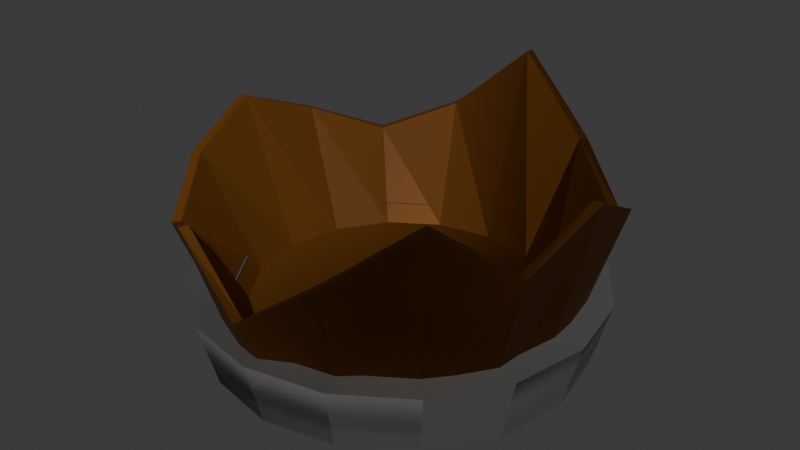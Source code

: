 # Source: barrel_14_.blend  (saved by Blender 5.1.30; exported with 4.5.12 LTS)
import bpy
from mathutils import Matrix  # noqa: F401  (used for matrix-valued properties, if any)

bpy.ops.wm.read_factory_settings(use_empty=True)
scene = bpy.context.scene
scene.name = 'Scene'

# ---- collections
col_collection = bpy.data.collections.new('Collection'); scene.collection.children.link(col_collection)

# ---- materials (node trees are filled in below, after node groups)
mat_material_001 = bpy.data.materials.new('Material.001')
mat_material_002 = bpy.data.materials.new('Material.002')

# ---- material node trees
mat_material_001.use_nodes = True; mat_material_001.node_tree.nodes.clear()
_N = mat_material_001.node_tree.nodes; _L = mat_material_001.node_tree.links
n0 = _N.new('ShaderNodeBsdfPrincipled'); n0.name = 'Principled BSDF'; n0.location = (-915, 111)
n0.inputs[0].default_value = (0.12, 0.04332, 0.007289, 1.0)
n0.inputs[2].default_value = 0.5648
n0.inputs[3].default_value = 1.2
n1 = _N.new('ShaderNodeOutputMaterial'); n1.name = 'Material Output'; n1.location = (216, 207)
n2 = _N.new('ShaderNodeTexWave'); n2.name = 'Wave Texture'; n2.location = (-1137, 68)
n2.width = 160
n2.inputs[1].default_value = 0.2
_L.new(n0.outputs[0], n1.inputs[0])
_L.new(n2.outputs[0], n0.inputs[1])
n1.is_active_output = True
mat_material_002.use_nodes = True; mat_material_002.node_tree.nodes.clear()
_N = mat_material_002.node_tree.nodes; _L = mat_material_002.node_tree.links
n0 = _N.new('ShaderNodeBsdfPrincipled'); n0.name = 'Principled BSDF'; n0.location = (-472, 186)
n0.inputs[0].default_value = (0.08849, 0.08849, 0.08849, 1.0)
n1 = _N.new('ShaderNodeOutputMaterial'); n1.name = 'Material Output'; n1.location = (281, 182)
n2 = _N.new('ShaderNodeTexNoise'); n2.name = 'Noise Texture'; n2.location = (-150, 71)
n2.width = 145
n2.inputs[2].default_value = 0.3
_L.new(n0.outputs[0], n1.inputs[0])
_L.new(n2.outputs[0], n1.inputs[2])
n1.is_active_output = True

# ---- world
world_world = bpy.data.worlds.new('World'); scene.world = world_world
world_world.use_nodes = True; world_world.node_tree.nodes.clear()
_N = world_world.node_tree.nodes; _L = world_world.node_tree.links
n0 = _N.new('ShaderNodeOutputWorld'); n0.name = 'World Output'; n0.location = (200, 100)
n1 = _N.new('ShaderNodeBackground'); n1.name = 'Background'; n1.location = (-200, 100)
n1.inputs[0].default_value = (0.05088, 0.05088, 0.05088, 1.0)
_L.new(n1.outputs[0], n0.inputs[0])
n0.is_active_output = True
world_world.color = (0.05088, 0.05088, 0.05088)
world_world.sun_shadow_jitter_overblur = 0.0

# ---- meshes
me_cylinder = bpy.data.meshes.new('Cylinder')
me_cylinder.from_pydata([(-5.763e-09, 0.7277, -1.783), (0.2785, 0.6723, -1.783), (0.5146, 0.5146, -1.783), (0.6723, 0.2785, -1.783), (0.7277, -4.749e-09, -1.783), (0.6723, -0.2785, -1.783), (0.5146, -0.5146, -1.783), (0.2785, -0.6723, -1.783), (-5.763e-09, -0.7277, -1.783), (-0.2785, -0.6723, -1.783), (-0.5146, -0.5146, -1.783), (-0.6723, -0.2785, -1.783), (-0.7277, -4.749e-09, -1.783), (-0.6723, 0.2785, -1.783), (-0.5146, 0.5146, -1.783), (-0.2785, 0.6723, -1.783), (7.838e-10, 0.9537, -0.7549), (0.365, 0.8811, -1.073), (0.6744, 0.6744, -1.269), (0.8811, 0.365, -1.073), (0.9537, -2.78e-09, -0.8915), (0.8811, -0.365, -1.073), (0.6942, -0.6885, -0.8156), (0.365, -0.8811, -1.073), (7.838e-10, -0.9537, -1.326), (-0.365, -0.8811, -1.073), (-0.6744, -0.6744, -1.232), (-0.8811, -0.365, -1.073), (-0.9537, -2.78e-09, -0.9278), (-0.8811, 0.365, -1.073), (-0.6744, 0.6744, -1.217), (-0.365, 0.8811, -1.073), (-5.2e-09, 0.6567, -1.609), (0.2513, 0.6067, -1.609), (0.4644, 0.4644, -1.609), (0.6067, 0.2513, -1.609), (0.6567, -4.285e-09, -1.609), (0.6067, -0.2513, -1.609), (0.4644, -0.4644, -1.609), (0.2513, -0.6067, -1.609), (-5.2e-09, -0.6567, -1.609), (-0.2513, -0.6067, -1.609), (-0.4644, -0.4644, -1.609), (-0.6067, -0.2513, -1.609), (-0.6567, -4.285e-09, -1.609), (-0.6067, 0.2513, -1.609), (-0.4644, 0.4644, -1.609), (-0.2513, 0.6067, -1.609), (2.175e-09, 0.9113, -0.7528), (0.3487, 0.8419, -1.07), (0.6444, 0.6444, -1.267), (0.8419, 0.3487, -1.07), (0.9113, -3.314e-09, -0.8893), (0.8419, -0.3487, -1.07), (0.6642, -0.6585, -0.8134), (0.3487, -0.8419, -1.07), (2.175e-09, -0.9113, -1.323), (-0.3487, -0.8419, -1.07), (-0.6444, -0.6444, -1.23), (-0.8419, -0.3487, -1.07), (-0.9113, -3.314e-09, -0.9256), (-0.8419, 0.3487, -1.07), (-0.6444, 0.6444, -1.215), (-0.3487, 0.8419, -1.07)], [], [(17, 18, 2, 1), (18, 19, 3, 2), (19, 20, 4, 3), (20, 21, 5, 4), (21, 22, 6, 5), (22, 23, 7, 6), (23, 24, 8, 7), (24, 25, 9, 8), (25, 26, 10, 9), (26, 27, 11, 10), (27, 28, 12, 11), (28, 29, 13, 12), (29, 30, 14, 13), (30, 31, 15, 14), (31, 16, 0, 15), (0, 1, 2, 3, 4, 5, 6, 7, 8, 9, 10, 11, 12, 13, 14, 15), (16, 17, 1, 0), (49, 50, 34, 33), (50, 51, 35, 34), (51, 52, 36, 35), (52, 53, 37, 36), (53, 54, 38, 37), (54, 55, 39, 38), (55, 56, 40, 39), (56, 57, 41, 40), (57, 58, 42, 41), (58, 59, 43, 42), (59, 60, 44, 43), (60, 61, 45, 44), (61, 62, 46, 45), (62, 63, 47, 46), (63, 48, 32, 47), (32, 33, 34, 35, 36, 37, 38, 39, 40, 41, 42, 43, 44, 45, 46, 47), (48, 49, 33, 32), (48, 49, 17, 16), (63, 48, 16, 31), (62, 63, 31, 30), (61, 62, 30, 29), (60, 61, 29, 28), (59, 60, 28, 27), (58, 59, 27, 26), (57, 58, 26, 25), (56, 57, 25, 24), (55, 56, 24, 23), (54, 55, 23, 22), (53, 54, 22, 21), (52, 53, 21, 20), (51, 52, 20, 19), (50, 51, 19, 18), (49, 50, 18, 17)])
_uv = me_cylinder.uv_layers.new(name='UVMap')
_uv.uv.foreach_set('vector', [0.9375, 0.6, 0.875, 0.6, 0.875, 0.5, 0.9375, 0.5, 0.875, 0.6, 0.8125, 0.6, 0.8125, 0.5, 0.875, 0.5, 0.8125, 0.6, 0.75, 0.6, 0.75, 0.5, 0.8125, 0.5, 0.75, 0.6, 0.6875, 0.6, 0.6875, 0.5, 0.75, 0.5, 0.6875, 0.6, 0.625, 0.6, 0.625, 0.5, 0.6875, 0.5, 0.625, 0.6, 0.5625, 0.6, 0.5625, 0.5, 0.625, 0.5, 0.5625, 0.6, 0.5, 0.6, 0.5, 0.5, 0.5625, 0.5, 0.5, 0.6, 0.4375, 0.6, 0.4375, 0.5, 0.5, 0.5, 0.4375, 0.6, 0.375, 0.6, 0.375, 0.5, 0.4375, 0.5, 0.375, 0.6, 0.3125, 0.6, 0.3125, 0.5, 0.375, 0.5, 0.3125, 0.6, 0.25, 0.6, 0.25, 0.5, 0.3125, 0.5, 0.25, 0.6, 0.1875, 0.6, 0.1875, 0.5, 0.25, 0.5, 0.1875, 0.6, 0.125, 0.6, 0.125, 0.5, 0.1875, 0.5, 0.125, 0.6, 0.0625, 0.6, 0.0625, 0.5, 0.125, 0.5, 0.0625, 0.6, 0.0, 0.6, 0.0, 0.5, 0.0625, 0.5, 0.75, 0.49, 0.8418, 0.4717, 0.9197, 0.4197, 0.9717, 0.3418, 0.99, 0.25, 0.9717, 0.1582, 0.9197, 0.08029, 0.8418, 0.02827, 0.75, 0.01, 0.6582, 0.02827, 0.5803, 0.08029, 0.5283, 0.1582, 0.51, 0.25, 0.5283, 0.3418, 0.5803, 0.4197, 0.6582, 0.4717, 1.0, 0.6, 0.9375, 0.6, 0.9375, 0.5, 1.0, 0.5, 0.9375, 0.6, 0.875, 0.6, 0.875, 0.5, 0.9375, 0.5, 0.875, 0.6, 0.8125, 0.6, 0.8125, 0.5, 0.875, 0.5, 0.8125, 0.6, 0.75, 0.6, 0.75, 0.5, 0.8125, 0.5, 0.75, 0.6, 0.6875, 0.6, 0.6875, 0.5, 0.75, 0.5, 0.6875, 0.6, 0.625, 0.6, 0.625, 0.5, 0.6875, 0.5, 0.625, 0.6, 0.5625, 0.6, 0.5625, 0.5, 0.625, 0.5, 0.5625, 0.6, 0.5, 0.6, 0.5, 0.5, 0.5625, 0.5, 0.5, 0.6, 0.4375, 0.6, 0.4375, 0.5, 0.5, 0.5, 0.4375, 0.6, 0.375, 0.6, 0.375, 0.5, 0.4375, 0.5, 0.375, 0.6, 0.3125, 0.6, 0.3125, 0.5, 0.375, 0.5, 0.3125, 0.6, 0.25, 0.6, 0.25, 0.5, 0.3125, 0.5, 0.25, 0.6, 0.1875, 0.6, 0.1875, 0.5, 0.25, 0.5, 0.1875, 0.6, 0.125, 0.6, 0.125, 0.5, 0.1875, 0.5, 0.125, 0.6, 0.0625, 0.6, 0.0625, 0.5, 0.125, 0.5, 0.0625, 0.6, 0.0, 0.6, 0.0, 0.5, 0.0625, 0.5, 0.75, 0.49, 0.8418, 0.4717, 0.9197, 0.4197, 0.9717, 0.3418, 0.99, 0.25, 0.9717, 0.1582, 0.9197, 0.08029, 0.8418, 0.02827, 0.75, 0.01, 0.6582, 0.02827, 0.5803, 0.08029, 0.5283, 0.1582, 0.51, 0.25, 0.5283, 0.3418, 0.5803, 0.4197, 0.6582, 0.4717, 1.0, 0.6, 0.9375, 0.6, 0.9375, 0.5, 1.0, 0.5, 1.0, 0.6, 0.9375, 0.6, 0.9375, 0.6, 1.0, 0.6, 0.0625, 0.6, 0.0, 0.6, 0.0, 0.6, 0.0625, 0.6, 0.125, 0.6, 0.0625, 0.6, 0.0625, 0.6, 0.125, 0.6, 0.1875, 0.6, 0.125, 0.6, 0.125, 0.6, 0.1875, 0.6, 0.25, 0.6, 0.1875, 0.6, 0.1875, 0.6, 0.25, 0.6, 0.3125, 0.6, 0.25, 0.6, 0.25, 0.6, 0.3125, 0.6, 0.375, 0.6, 0.3125, 0.6, 0.3125, 0.6, 0.375, 0.6, 0.4375, 0.6, 0.375, 0.6, 0.375, 0.6, 0.4375, 0.6, 0.5, 0.6, 0.4375, 0.6, 0.4375, 0.6, 0.5, 0.6, 0.5625, 0.6, 0.5, 0.6, 0.5, 0.6, 0.5625, 0.6, 0.625, 0.6, 0.5625, 0.6, 0.5625, 0.6, 0.625, 0.6, 0.6875, 0.6, 0.625, 0.6, 0.625, 0.6, 0.6875, 0.6, 0.75, 0.6, 0.6875, 0.6, 0.6875, 0.6, 0.75, 0.6, 0.8125, 0.6, 0.75, 0.6, 0.75, 0.6, 0.8125, 0.6, 0.875, 0.6, 0.8125, 0.6, 0.8125, 0.6, 0.875, 0.6, 0.9375, 0.6, 0.875, 0.6, 0.875, 0.6, 0.9375, 0.6])
me_cylinder.materials.append(mat_material_001)
me_cylinder.use_mirror_z = True
me_cylinder.update()
me_cylinder_008 = bpy.data.meshes.new('Cylinder.008')
me_cylinder_008.from_pydata([(-4.698e-10, 0.7819, -1.0), (0.0, 0.7862, 1.0), (0.2992, 0.7224, -1.0), (0.3009, 0.7263, 1.0), (0.5529, 0.5529, -1.0), (0.5559, 0.5559, 1.0), (0.7224, 0.2992, -1.0), (0.7263, 0.3009, 1.0), (0.7819, 5.198e-10, -1.0), (0.7862, -7.496e-10, 1.0), (0.7224, -0.2992, -1.0), (0.7263, -0.3009, 1.0), (0.5529, -0.5529, -1.0), (0.5559, -0.5559, 1.0), (0.2992, -0.7224, -1.0), (0.3009, -0.7263, 1.0), (-4.698e-10, -0.7819, -1.0), (0.0, -0.7862, 1.0), (-0.2992, -0.7224, -1.0), (-0.3009, -0.7263, 1.0), (-0.5529, -0.5529, -1.0), (-0.5559, -0.5559, 1.0), (-0.7224, -0.2992, -1.0), (-0.7263, -0.3009, 1.0), (-0.7819, 5.198e-10, -1.0), (-0.7862, -7.496e-10, 1.0), (-0.7224, 0.2992, -1.0), (-0.7263, 0.3009, 1.0), (-0.5529, 0.5529, -1.0), (-0.5559, 0.5559, 1.0), (-0.2992, 0.7224, -1.0), (-0.3009, 0.7263, 1.0), (0.3578, 0.8638, 1.0), (1.346e-10, 0.935, 1.0), (0.6611, 0.6611, 1.0), (0.8638, 0.3578, 1.0), (0.935, -2.691e-10, 1.0), (0.8638, -0.3578, 1.0), (0.6611, -0.6611, 1.0), (0.3578, -0.8638, 1.0), (1.346e-10, -0.935, 1.0), (-0.3578, -0.8638, 1.0), (-0.6611, -0.6611, 1.0), (-0.8638, -0.3578, 1.0), (-0.935, -2.691e-10, 1.0), (-0.8638, 0.3578, 1.0), (-0.6611, 0.6611, 1.0), (-0.3578, 0.8638, 1.0), (0.3009, 0.7263, 0.388), (1.606e-09, 0.7862, 0.388), (0.5559, 0.5559, 0.388), (0.7263, 0.3009, 0.388), (0.7862, -7.496e-10, 0.388), (0.7263, -0.3009, 0.388), (0.5559, -0.5559, 0.388), (0.3009, -0.7263, 0.388), (1.606e-09, -0.7862, 0.388), (-0.3009, -0.7263, 0.388), (-0.5559, -0.5559, 0.388), (-0.7263, -0.3009, 0.388), (-0.7862, -7.496e-10, 0.388), (-0.7263, 0.3009, 0.388), (-0.5559, 0.5559, 0.388), (-0.3009, 0.7263, 0.388), (-5.568e-11, 1.027, -1.0), (0.393, 0.9487, -1.0), (0.7261, 0.7261, -1.0), (0.9487, 0.393, -1.0), (1.027, 1.114e-10, -1.0), (0.9487, -0.393, -1.0), (0.7261, -0.7261, -1.0), (0.393, -0.9487, -1.0), (-5.568e-11, -1.027, -1.0), (-0.393, -0.9487, -1.0), (-0.7261, -0.7261, -1.0), (-0.9487, -0.393, -1.0), (-1.027, 1.114e-10, -1.0), (-0.9487, 0.393, -1.0), (-0.7261, 0.7261, -1.0), (-0.393, 0.9487, -1.0)], [], [(32, 34, 66, 65), (34, 35, 67, 66), (35, 36, 68, 67), (36, 37, 69, 68), (37, 38, 70, 69), (38, 39, 71, 70), (39, 40, 72, 71), (40, 41, 73, 72), (41, 42, 74, 73), (42, 43, 75, 74), (43, 44, 76, 75), (44, 45, 77, 76), (45, 46, 78, 77), (46, 47, 79, 78), (47, 33, 64, 79), (7, 5, 50, 51), (33, 32, 65, 64), (1, 3, 32, 33), (3, 5, 34, 32), (5, 7, 35, 34), (7, 9, 36, 35), (9, 11, 37, 36), (11, 13, 38, 37), (13, 15, 39, 38), (15, 17, 40, 39), (17, 19, 41, 40), (19, 21, 42, 41), (21, 23, 43, 42), (23, 25, 44, 43), (25, 27, 45, 44), (27, 29, 46, 45), (29, 31, 47, 46), (31, 1, 33, 47), (23, 21, 58, 59), (9, 7, 51, 52), (25, 23, 59, 60), (11, 9, 52, 53), (27, 25, 60, 61), (13, 11, 53, 54), (29, 27, 61, 62), (15, 13, 54, 55), (31, 29, 62, 63), (17, 15, 55, 56), (3, 1, 49, 48), (1, 31, 63, 49), (19, 17, 56, 57), (5, 3, 48, 50), (21, 19, 57, 58), (2, 0, 64, 65), (4, 2, 65, 66), (6, 4, 66, 67), (8, 6, 67, 68), (10, 8, 68, 69), (12, 10, 69, 70), (14, 12, 70, 71), (16, 14, 71, 72), (18, 16, 72, 73), (20, 18, 73, 74), (22, 20, 74, 75), (24, 22, 75, 76), (26, 24, 76, 77), (28, 26, 77, 78), (30, 28, 78, 79), (0, 30, 79, 64)])
_uv = me_cylinder_008.uv_layers.new(name='UVMap')
_uv.uv.foreach_set('vector', [0.9375, 1.0, 0.875, 1.0, 0.875, 0.5, 0.9375, 0.5, 0.875, 1.0, 0.8125, 1.0, 0.8125, 0.5, 0.875, 0.5, 0.8125, 1.0, 0.75, 1.0, 0.75, 0.5, 0.8125, 0.5, 0.75, 1.0, 0.6875, 1.0, 0.6875, 0.5, 0.75, 0.5, 0.6875, 1.0, 0.625, 1.0, 0.625, 0.5, 0.6875, 0.5, 0.625, 1.0, 0.5625, 1.0, 0.5625, 0.5, 0.625, 0.5, 0.5625, 1.0, 0.5, 1.0, 0.5, 0.5, 0.5625, 0.5, 0.5, 1.0, 0.4375, 1.0, 0.4375, 0.5, 0.5, 0.5, 0.4375, 1.0, 0.375, 1.0, 0.375, 0.5, 0.4375, 0.5, 0.375, 1.0, 0.3125, 1.0, 0.3125, 0.5, 0.375, 0.5, 0.3125, 1.0, 0.25, 1.0, 0.25, 0.5, 0.3125, 0.5, 0.25, 1.0, 0.1875, 1.0, 0.1875, 0.5, 0.25, 0.5, 0.1875, 1.0, 0.125, 1.0, 0.125, 0.5, 0.1875, 0.5, 0.125, 1.0, 0.0625, 1.0, 0.0625, 0.5, 0.125, 0.5, 0.0625, 1.0, 0.0, 1.0, 0.0, 0.5, 0.0625, 0.5, 0.4417, 0.3294, 0.3967, 0.3967, 0.3967, 0.3967, 0.4417, 0.3294, 1.0, 1.0, 0.9375, 1.0, 0.9375, 0.5, 1.0, 0.5, 0.25, 0.4575, 0.3294, 0.4417, 0.3418, 0.4717, 0.25, 0.49, 0.3294, 0.4417, 0.3967, 0.3967, 0.4197, 0.4197, 0.3418, 0.4717, 0.3967, 0.3967, 0.4417, 0.3294, 0.4717, 0.3418, 0.4197, 0.4197, 0.4417, 0.3294, 0.4575, 0.25, 0.49, 0.25, 0.4717, 0.3418, 0.4575, 0.25, 0.4417, 0.1706, 0.4717, 0.1582, 0.49, 0.25, 0.4417, 0.1706, 0.3967, 0.1033, 0.4197, 0.08029, 0.4717, 0.1582, 0.3967, 0.1033, 0.3294, 0.05832, 0.3418, 0.02827, 0.4197, 0.08029, 0.3294, 0.05832, 0.25, 0.04253, 0.25, 0.01, 0.3418, 0.02827, 0.25, 0.04253, 0.1706, 0.05832, 0.1582, 0.02827, 0.25, 0.01, 0.1706, 0.05832, 0.1033, 0.1033, 0.08029, 0.08029, 0.1582, 0.02827, 0.1033, 0.1033, 0.05832, 0.1706, 0.02827, 0.1582, 0.08029, 0.08029, 0.05832, 0.1706, 0.04253, 0.25, 0.01, 0.25, 0.02827, 0.1582, 0.04253, 0.25, 0.05832, 0.3294, 0.02827, 0.3418, 0.01, 0.25, 0.05832, 0.3294, 0.1033, 0.3967, 0.08029, 0.4197, 0.02827, 0.3418, 0.1033, 0.3967, 0.1706, 0.4417, 0.1582, 0.4717, 0.08029, 0.4197, 0.1706, 0.4417, 0.25, 0.4575, 0.25, 0.49, 0.1582, 0.4717, 0.05832, 0.1706, 0.1033, 0.1033, 0.1033, 0.1033, 0.05832, 0.1706, 0.4575, 0.25, 0.4417, 0.3294, 0.4417, 0.3294, 0.4575, 0.25, 0.04253, 0.25, 0.05832, 0.1706, 0.05832, 0.1706, 0.04253, 0.25, 0.4417, 0.1706, 0.4575, 0.25, 0.4575, 0.25, 0.4417, 0.1706, 0.05832, 0.3294, 0.04253, 0.25, 0.04253, 0.25, 0.05832, 0.3294, 0.3967, 0.1033, 0.4417, 0.1706, 0.4417, 0.1706, 0.3967, 0.1033, 0.1033, 0.3967, 0.05832, 0.3294, 0.05832, 0.3294, 0.1033, 0.3967, 0.3294, 0.05832, 0.3967, 0.1033, 0.3967, 0.1033, 0.3294, 0.05832, 0.1706, 0.4417, 0.1033, 0.3967, 0.1033, 0.3967, 0.1706, 0.4417, 0.25, 0.04253, 0.3294, 0.05832, 0.3294, 0.05832, 0.25, 0.04253, 0.3294, 0.4417, 0.25, 0.4575, 0.25, 0.4575, 0.3294, 0.4417, 0.25, 0.4575, 0.1706, 0.4417, 0.1706, 0.4417, 0.25, 0.4575, 0.1706, 0.05832, 0.25, 0.04253, 0.25, 0.04253, 0.1706, 0.05832, 0.3967, 0.3967, 0.3294, 0.4417, 0.3294, 0.4417, 0.3967, 0.3967, 0.1033, 0.1033, 0.1706, 0.05832, 0.1706, 0.05832, 0.1033, 0.1033, 0.8278, 0.4379, 0.75, 0.4534, 0.75, 0.49, 0.8418, 0.4717, 0.8938, 0.3938, 0.8278, 0.4379, 0.8418, 0.4717, 0.9197, 0.4197, 0.9379, 0.3278, 0.8938, 0.3938, 0.9197, 0.4197, 0.9717, 0.3418, 0.9534, 0.25, 0.9379, 0.3278, 0.9717, 0.3418, 0.99, 0.25, 0.9379, 0.1722, 0.9534, 0.25, 0.99, 0.25, 0.9717, 0.1582, 0.8938, 0.1062, 0.9379, 0.1722, 0.9717, 0.1582, 0.9197, 0.08029, 0.8278, 0.06211, 0.8938, 0.1062, 0.9197, 0.08029, 0.8418, 0.02827, 0.75, 0.04663, 0.8278, 0.06211, 0.8418, 0.02827, 0.75, 0.01, 0.6722, 0.06211, 0.75, 0.04663, 0.75, 0.01, 0.6582, 0.02827, 0.6062, 0.1062, 0.6722, 0.06211, 0.6582, 0.02827, 0.5803, 0.08029, 0.5621, 0.1722, 0.6062, 0.1062, 0.5803, 0.08029, 0.5283, 0.1582, 0.5466, 0.25, 0.5621, 0.1722, 0.5283, 0.1582, 0.51, 0.25, 0.5621, 0.3278, 0.5466, 0.25, 0.51, 0.25, 0.5283, 0.3418, 0.6062, 0.3938, 0.5621, 0.3278, 0.5283, 0.3418, 0.5803, 0.4197, 0.6722, 0.4379, 0.6062, 0.3938, 0.5803, 0.4197, 0.6582, 0.4717, 0.75, 0.4534, 0.6722, 0.4379, 0.6582, 0.4717, 0.75, 0.49])
me_cylinder_008.materials.append(mat_material_002)
me_cylinder_008.update()

# ---- objects
ob_cylinder = bpy.data.objects.new('Cylinder', me_cylinder)
ob_cylinder_003 = bpy.data.objects.new('Cylinder.003', me_cylinder_008)

# ---- transforms, parenting, visibility, modifiers, constraints
ob_cylinder.location = (0.0, 0.0, 0.0)
ob_cylinder.use_mesh_mirror_z = True
ob_cylinder_003.location = (0.0, 0.0, -1.676)
ob_cylinder_003.rotation_euler = (0.0, 3.142, 0.0)
ob_cylinder_003.scale = (0.9, 0.9, 0.15)

# ---- collection membership
col_collection.objects.link(ob_cylinder)
col_collection.objects.link(ob_cylinder_003)

# ---- scene / render settings (as saved in the file)
scene.frame_start = 1; scene.frame_end = 250; scene.frame_set(1)
scene.render.engine = 'BLENDER_EEVEE_NEXT'
scene.render.bake_bias = 0.0
scene.render.bake_samples = 0
scene.cycles.sampling_pattern = 'TABULATED_SOBOL'
scene.eevee.use_volume_custom_range = False
bpy.context.view_layer.update()

# ---- added for rendering (the .blend has no active camera and no usable light): camera, sun
cam_auto = bpy.data.cameras.new('AutoCamera')
cam_auto.lens = 50.0
cam_auto.sensor_width = 36.0
cam_auto.clip_end = 1000.0
ob_auto_camera = bpy.data.objects.new('AutoCamera', cam_auto)
scene.collection.objects.link(ob_auto_camera)
ob_auto_camera.location = (2.68616, -3.22339, 0.859416)
ob_auto_camera.rotation_euler = (1.09748, -7.21219e-08, 0.694738)
scene.camera = ob_auto_camera
light_auto_sun = bpy.data.lights.new('AutoSun', 'SUN')
light_auto_sun.energy = 3.0
light_auto_sun.angle = 0.0523599
ob_auto_sun = bpy.data.objects.new('AutoSun', light_auto_sun)
scene.collection.objects.link(ob_auto_sun)
ob_auto_sun.rotation_euler = (0.872665, 0.174533, 0.523599)
bpy.context.view_layer.update()
